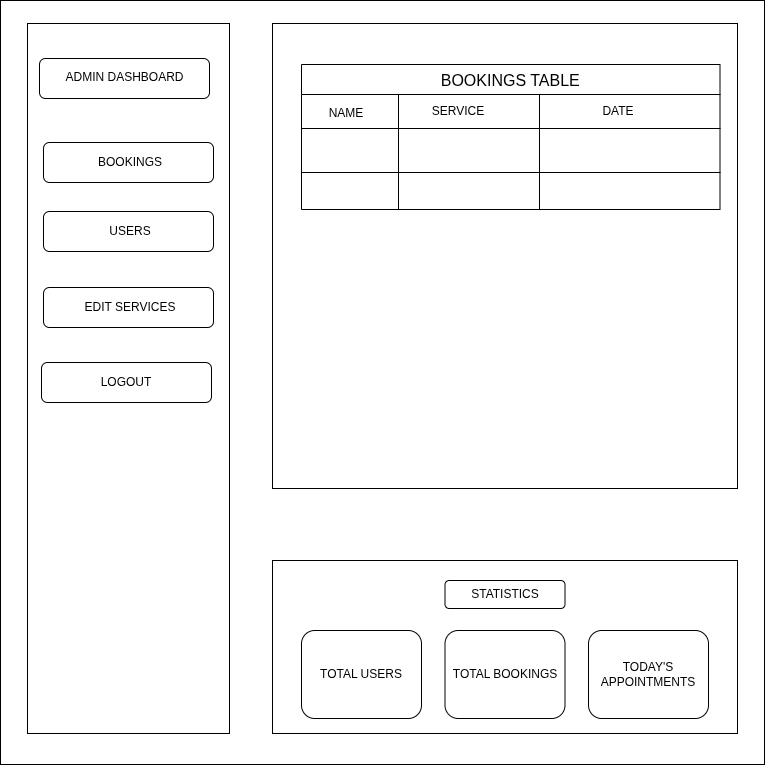

The diagram above was exported from draw.io. Its source (the exported page's mxGraphModel, read from the mxfile embedded in the PNG):
<mxGraphModel dx="852" dy="507" grid="0" gridSize="10" guides="1" tooltips="1" connect="1" arrows="1" fold="1" page="1" pageScale="1" pageWidth="850" pageHeight="1100" math="0" shadow="0">
  <root>
    <mxCell id="0" />
    <mxCell id="1" parent="0" />
    <mxCell id="62ggLdg9er7JO39WtDcn-1" parent="1" style="whiteSpace=wrap;html=1;aspect=fixed;" value="" vertex="1">
      <mxGeometry height="764" width="764" x="79" y="34" as="geometry" />
    </mxCell>
    <mxCell id="62ggLdg9er7JO39WtDcn-3" parent="1" style="rounded=0;whiteSpace=wrap;html=1;" value="" vertex="1">
      <mxGeometry height="710" width="202" x="106" y="57" as="geometry" />
    </mxCell>
    <mxCell id="62ggLdg9er7JO39WtDcn-4" parent="1" style="whiteSpace=wrap;html=1;aspect=fixed;" value="" vertex="1">
      <mxGeometry height="465" width="465" x="351" y="57" as="geometry" />
    </mxCell>
    <mxCell id="62ggLdg9er7JO39WtDcn-5" parent="1" style="rounded=0;whiteSpace=wrap;html=1;" value="" vertex="1">
      <mxGeometry height="173" width="465" x="351" y="594" as="geometry" />
    </mxCell>
    <mxCell id="62ggLdg9er7JO39WtDcn-6" parent="1" style="rounded=1;whiteSpace=wrap;html=1;" value="" vertex="1">
      <mxGeometry height="40" width="170" x="118" y="92" as="geometry" />
    </mxCell>
    <mxCell id="62ggLdg9er7JO39WtDcn-7" parent="1" style="text;html=1;whiteSpace=wrap;strokeColor=none;fillColor=none;align=center;verticalAlign=middle;rounded=0;" value="ADMIN DASHBOARD" vertex="1">
      <mxGeometry height="26" width="129" x="138.5" y="98" as="geometry" />
    </mxCell>
    <mxCell id="62ggLdg9er7JO39WtDcn-10" parent="1" style="rounded=1;whiteSpace=wrap;html=1;" value="" vertex="1">
      <mxGeometry height="40" width="170" x="122" y="176" as="geometry" />
    </mxCell>
    <mxCell id="62ggLdg9er7JO39WtDcn-11" parent="1" style="text;html=1;whiteSpace=wrap;strokeColor=none;fillColor=none;align=center;verticalAlign=middle;rounded=0;" value="BOOKINGS" vertex="1">
      <mxGeometry height="30" width="118" x="150" y="181" as="geometry" />
    </mxCell>
    <mxCell id="62ggLdg9er7JO39WtDcn-12" parent="1" style="rounded=1;whiteSpace=wrap;html=1;" value="" vertex="1">
      <mxGeometry height="40" width="170" x="122" y="245" as="geometry" />
    </mxCell>
    <mxCell id="62ggLdg9er7JO39WtDcn-13" parent="1" style="text;html=1;whiteSpace=wrap;strokeColor=none;fillColor=none;align=center;verticalAlign=middle;rounded=0;" value="USERS" vertex="1">
      <mxGeometry height="30" width="118" x="150" y="250" as="geometry" />
    </mxCell>
    <mxCell id="62ggLdg9er7JO39WtDcn-14" parent="1" style="rounded=1;whiteSpace=wrap;html=1;" value="" vertex="1">
      <mxGeometry height="40" width="170" x="122" y="321" as="geometry" />
    </mxCell>
    <mxCell id="62ggLdg9er7JO39WtDcn-15" parent="1" style="text;html=1;whiteSpace=wrap;strokeColor=none;fillColor=none;align=center;verticalAlign=middle;rounded=0;" value="EDIT SERVICES" vertex="1">
      <mxGeometry height="30" width="118" x="150" y="326" as="geometry" />
    </mxCell>
    <mxCell id="62ggLdg9er7JO39WtDcn-16" parent="1" style="text;html=1;whiteSpace=wrap;strokeColor=none;fillColor=none;align=center;verticalAlign=middle;rounded=0;" value="EDIT SERVICES" vertex="1">
      <mxGeometry height="30" width="118" x="148" y="401" as="geometry" />
    </mxCell>
    <mxCell id="62ggLdg9er7JO39WtDcn-17" parent="1" style="rounded=1;whiteSpace=wrap;html=1;" value="LOGOUT" vertex="1">
      <mxGeometry height="40" width="170" x="120" y="396" as="geometry" />
    </mxCell>
    <mxCell id="62ggLdg9er7JO39WtDcn-18" parent="1" style="shape=table;startSize=30;container=1;collapsible=0;childLayout=tableLayout;strokeColor=default;fontSize=16;" value="BOOKINGS TABLE" vertex="1">
      <mxGeometry height="145" width="418.5" x="380" y="98" as="geometry" />
    </mxCell>
    <mxCell id="62ggLdg9er7JO39WtDcn-19" parent="62ggLdg9er7JO39WtDcn-18" style="shape=tableRow;horizontal=0;startSize=0;swimlaneHead=0;swimlaneBody=0;strokeColor=inherit;top=0;left=0;bottom=0;right=0;collapsible=0;dropTarget=0;fillColor=none;points=[[0,0.5],[1,0.5]];portConstraint=eastwest;fontSize=16;" value="" vertex="1">
      <mxGeometry height="34" width="418.5" y="30" as="geometry" />
    </mxCell>
    <mxCell id="62ggLdg9er7JO39WtDcn-20" parent="62ggLdg9er7JO39WtDcn-19" style="shape=partialRectangle;html=1;whiteSpace=wrap;connectable=0;strokeColor=inherit;overflow=hidden;fillColor=none;top=0;left=0;bottom=0;right=0;pointerEvents=1;fontSize=16;" value="" vertex="1">
      <mxGeometry height="34" width="97" as="geometry">
        <mxRectangle height="34" width="97" as="alternateBounds" />
      </mxGeometry>
    </mxCell>
    <mxCell id="62ggLdg9er7JO39WtDcn-21" parent="62ggLdg9er7JO39WtDcn-19" style="shape=partialRectangle;html=1;whiteSpace=wrap;connectable=0;strokeColor=inherit;overflow=hidden;fillColor=none;top=0;left=0;bottom=0;right=0;pointerEvents=1;fontSize=16;" value="" vertex="1">
      <mxGeometry height="34" width="141" x="97" as="geometry">
        <mxRectangle height="34" width="141" as="alternateBounds" />
      </mxGeometry>
    </mxCell>
    <mxCell id="62ggLdg9er7JO39WtDcn-22" parent="62ggLdg9er7JO39WtDcn-19" style="shape=partialRectangle;html=1;whiteSpace=wrap;connectable=0;strokeColor=inherit;overflow=hidden;fillColor=none;top=0;left=0;bottom=0;right=0;pointerEvents=1;fontSize=16;" value="" vertex="1">
      <mxGeometry height="34" width="181" x="238" as="geometry">
        <mxRectangle height="34" width="181" as="alternateBounds" />
      </mxGeometry>
    </mxCell>
    <mxCell id="62ggLdg9er7JO39WtDcn-23" parent="62ggLdg9er7JO39WtDcn-18" style="shape=tableRow;horizontal=0;startSize=0;swimlaneHead=0;swimlaneBody=0;strokeColor=inherit;top=0;left=0;bottom=0;right=0;collapsible=0;dropTarget=0;fillColor=none;points=[[0,0.5],[1,0.5]];portConstraint=eastwest;fontSize=16;" value="" vertex="1">
      <mxGeometry height="44" width="418.5" y="64" as="geometry" />
    </mxCell>
    <mxCell id="62ggLdg9er7JO39WtDcn-24" parent="62ggLdg9er7JO39WtDcn-23" style="shape=partialRectangle;html=1;whiteSpace=wrap;connectable=0;strokeColor=inherit;overflow=hidden;fillColor=none;top=0;left=0;bottom=0;right=0;pointerEvents=1;fontSize=16;" value="" vertex="1">
      <mxGeometry height="44" width="97" as="geometry">
        <mxRectangle height="44" width="97" as="alternateBounds" />
      </mxGeometry>
    </mxCell>
    <mxCell id="62ggLdg9er7JO39WtDcn-25" parent="62ggLdg9er7JO39WtDcn-23" style="shape=partialRectangle;html=1;whiteSpace=wrap;connectable=0;strokeColor=inherit;overflow=hidden;fillColor=none;top=0;left=0;bottom=0;right=0;pointerEvents=1;fontSize=16;" value="" vertex="1">
      <mxGeometry height="44" width="141" x="97" as="geometry">
        <mxRectangle height="44" width="141" as="alternateBounds" />
      </mxGeometry>
    </mxCell>
    <mxCell id="62ggLdg9er7JO39WtDcn-26" parent="62ggLdg9er7JO39WtDcn-23" style="shape=partialRectangle;html=1;whiteSpace=wrap;connectable=0;strokeColor=inherit;overflow=hidden;fillColor=none;top=0;left=0;bottom=0;right=0;pointerEvents=1;fontSize=16;" value="" vertex="1">
      <mxGeometry height="44" width="181" x="238" as="geometry">
        <mxRectangle height="44" width="181" as="alternateBounds" />
      </mxGeometry>
    </mxCell>
    <mxCell id="62ggLdg9er7JO39WtDcn-27" parent="62ggLdg9er7JO39WtDcn-18" style="shape=tableRow;horizontal=0;startSize=0;swimlaneHead=0;swimlaneBody=0;strokeColor=inherit;top=0;left=0;bottom=0;right=0;collapsible=0;dropTarget=0;fillColor=none;points=[[0,0.5],[1,0.5]];portConstraint=eastwest;fontSize=16;" value="" vertex="1">
      <mxGeometry height="37" width="418.5" y="108" as="geometry" />
    </mxCell>
    <mxCell id="62ggLdg9er7JO39WtDcn-28" parent="62ggLdg9er7JO39WtDcn-27" style="shape=partialRectangle;html=1;whiteSpace=wrap;connectable=0;strokeColor=inherit;overflow=hidden;fillColor=none;top=0;left=0;bottom=0;right=0;pointerEvents=1;fontSize=16;" value="" vertex="1">
      <mxGeometry height="37" width="97" as="geometry">
        <mxRectangle height="37" width="97" as="alternateBounds" />
      </mxGeometry>
    </mxCell>
    <mxCell id="62ggLdg9er7JO39WtDcn-29" parent="62ggLdg9er7JO39WtDcn-27" style="shape=partialRectangle;html=1;whiteSpace=wrap;connectable=0;strokeColor=inherit;overflow=hidden;fillColor=none;top=0;left=0;bottom=0;right=0;pointerEvents=1;fontSize=16;" value="" vertex="1">
      <mxGeometry height="37" width="141" x="97" as="geometry">
        <mxRectangle height="37" width="141" as="alternateBounds" />
      </mxGeometry>
    </mxCell>
    <mxCell id="62ggLdg9er7JO39WtDcn-30" parent="62ggLdg9er7JO39WtDcn-27" style="shape=partialRectangle;html=1;whiteSpace=wrap;connectable=0;strokeColor=inherit;overflow=hidden;fillColor=none;top=0;left=0;bottom=0;right=0;pointerEvents=1;fontSize=16;" value="" vertex="1">
      <mxGeometry height="37" width="181" x="238" as="geometry">
        <mxRectangle height="37" width="181" as="alternateBounds" />
      </mxGeometry>
    </mxCell>
    <mxCell id="62ggLdg9er7JO39WtDcn-31" parent="1" style="text;html=1;whiteSpace=wrap;strokeColor=none;fillColor=none;align=center;verticalAlign=middle;rounded=0;" value="NAME" vertex="1">
      <mxGeometry height="30" width="60" x="395" y="132" as="geometry" />
    </mxCell>
    <mxCell id="62ggLdg9er7JO39WtDcn-32" parent="1" style="text;html=1;whiteSpace=wrap;strokeColor=none;fillColor=none;align=center;verticalAlign=middle;rounded=0;" value="SERVICE" vertex="1">
      <mxGeometry height="30" width="60" x="507" y="130" as="geometry" />
    </mxCell>
    <mxCell id="62ggLdg9er7JO39WtDcn-33" parent="1" style="text;html=1;whiteSpace=wrap;strokeColor=none;fillColor=none;align=center;verticalAlign=middle;rounded=0;" value="DATE" vertex="1">
      <mxGeometry height="30" width="60" x="667" y="130" as="geometry" />
    </mxCell>
    <mxCell id="62ggLdg9er7JO39WtDcn-34" parent="1" style="rounded=1;whiteSpace=wrap;html=1;" value="STATISTICS" vertex="1">
      <mxGeometry height="28" width="120" x="523.5" y="614" as="geometry" />
    </mxCell>
    <mxCell id="62ggLdg9er7JO39WtDcn-35" parent="1" style="rounded=1;whiteSpace=wrap;html=1;" value="TOTAL USERS" vertex="1">
      <mxGeometry height="88" width="120" x="380" y="664" as="geometry" />
    </mxCell>
    <mxCell id="62ggLdg9er7JO39WtDcn-36" parent="1" style="rounded=1;whiteSpace=wrap;html=1;" value="TOTAL BOOKINGS" vertex="1">
      <mxGeometry height="88" width="120" x="523.5" y="664" as="geometry" />
    </mxCell>
    <mxCell id="62ggLdg9er7JO39WtDcn-37" parent="1" style="rounded=1;whiteSpace=wrap;html=1;" value="TODAY'S APPOINTMENTS" vertex="1">
      <mxGeometry height="88" width="120" x="667" y="664" as="geometry" />
    </mxCell>
  </root>
</mxGraphModel>